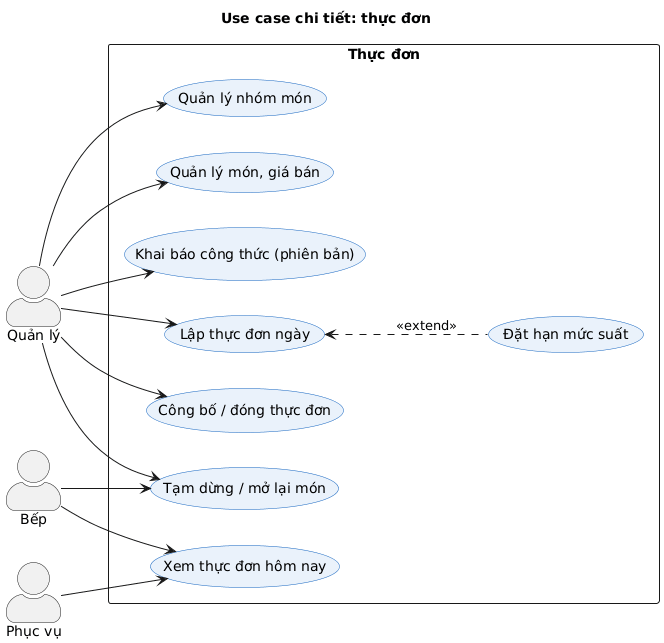

The diagram above was rendered by PlantUML. Its source (embedded in the PNG):
@startuml
!include _style.iuml
title Use case chi tiết: thực đơn
left to right direction
actor "Quản lý" as M
actor "Bếp" as K
actor "Phục vụ" as W
rectangle "Thực đơn" {
  usecase "Quản lý nhóm món" as T1
  usecase "Quản lý món, giá bán" as T2
  usecase "Khai báo công thức (phiên bản)" as T3
  usecase "Lập thực đơn ngày" as T4
  usecase "Đặt hạn mức suất" as T5
  usecase "Công bố / đóng thực đơn" as T6
  usecase "Tạm dừng / mở lại món" as T7
  usecase "Xem thực đơn hôm nay" as T8
}
M --> T1
M --> T2
M --> T3
M --> T4
M --> T6
T4 <.. T5 : <<extend>>
K --> T7
M --> T7
W --> T8
K --> T8
@enduml